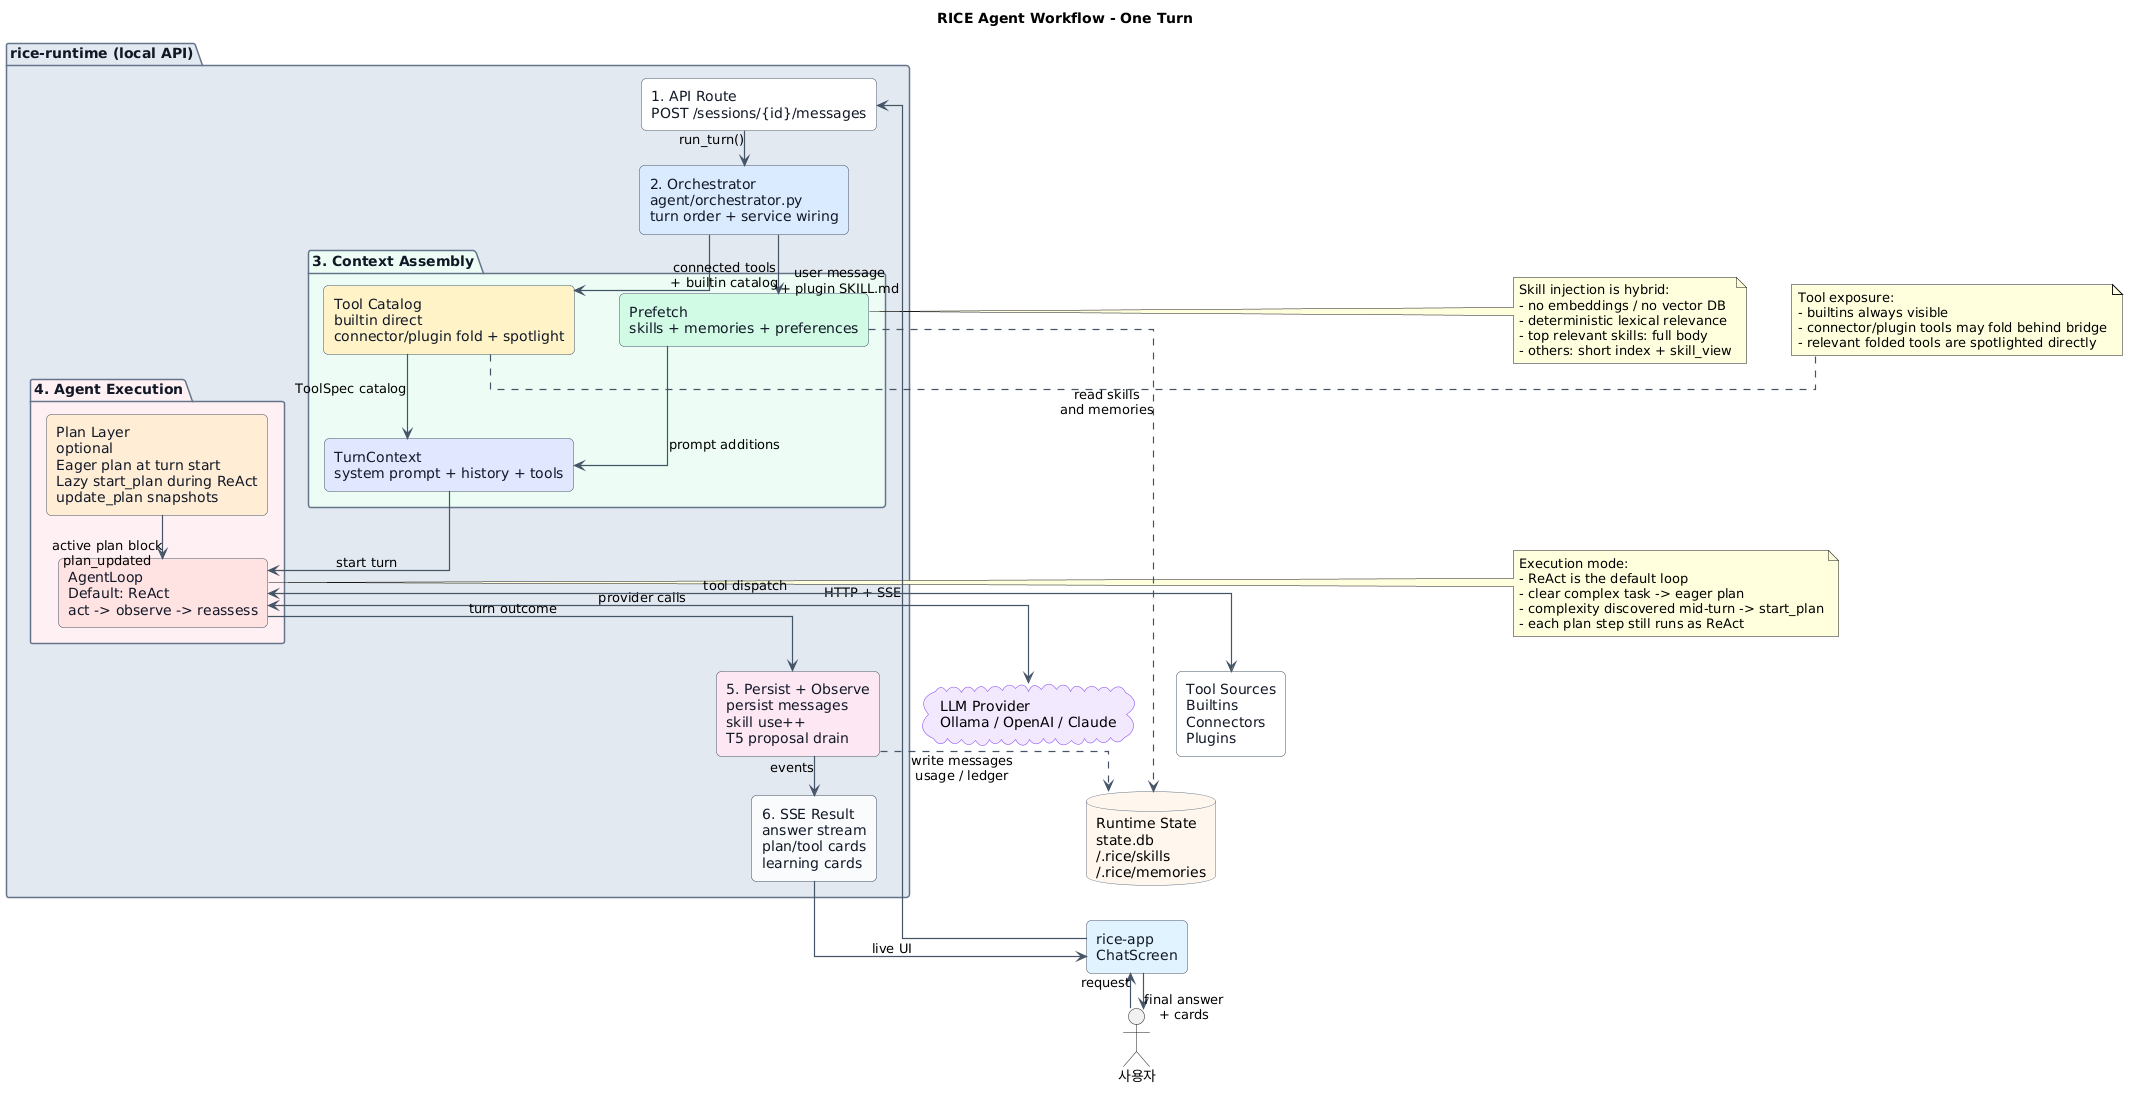

The diagram above was rendered by PlantUML. Its source (embedded in the PNG):
@startuml
title RICE Agent Workflow - One Turn

top to bottom direction

skinparam backgroundColor #FFFFFF
skinparam defaultFontName "Apple SD Gothic Neo"
skinparam shadowing false
skinparam linetype ortho
skinparam nodesep 45
skinparam ranksep 35
skinparam ArrowColor #475569
skinparam ArrowThickness 1.2
skinparam rectangle {
  BorderColor #475569
  FontColor #111827
  RoundCorner 10
}
skinparam package {
  BorderColor #64748B
  FontColor #111827
  BackgroundColor #F8FAFC
}
skinparam database {
  BorderColor #64748B
  BackgroundColor #FFF7ED
}
skinparam cloud {
  BorderColor #7C3AED
  BackgroundColor #F3E8FF
}

actor "사용자" as user
rectangle "rice-app\nChatScreen" as app #E0F2FE

package "rice-runtime (local API)" as runtime #E2E8F0 {
  rectangle "1. API Route\nPOST /sessions/{id}/messages" as api #FFFFFF

  rectangle "2. Orchestrator\nagent/orchestrator.py\nturn order + service wiring" as orch #DBEAFE

  package "3. Context Assembly" as assembly #ECFDF5 {
    rectangle "Prefetch\nskills + memories + preferences" as prefetch #D1FAE5
    rectangle "Tool Catalog\nbuiltin direct\nconnector/plugin fold + spotlight" as tools #FEF3C7
    rectangle "TurnContext\nsystem prompt + history + tools" as tc #E0E7FF
  }

  package "4. Agent Execution" as execution #FFF1F2 {
    rectangle "AgentLoop\nDefault: ReAct\nact -> observe -> reassess" as loop #FEE2E2
    rectangle "Plan Layer\noptional\nEager plan at turn start\nLazy start_plan during ReAct\nupdate_plan snapshots" as plan #FFEDD5
  }

  rectangle "5. Persist + Observe\npersist messages\nskill use++\nT5 proposal drain" as observe #FCE7F3

  rectangle "6. SSE Result\nanswer stream\nplan/tool cards\nlearning cards" as sse #F8FAFC
}

cloud "LLM Provider\nOllama / OpenAI / Claude" as llm

rectangle "Tool Sources\nBuiltins\nConnectors\nPlugins" as toolsrc #FFFFFF

database "Runtime State\nstate.db\n~/.rice/skills\n~/.rice/memories" as storage

user --> app : request
app --> api : HTTP + SSE
api --> orch : run_turn()
orch --> prefetch : user message\n+ plugin SKILL.md
orch --> tools : connected tools\n+ builtin catalog
prefetch --> tc : prompt additions
tools --> tc : ToolSpec catalog
tc --> loop : start turn

loop <--> llm : provider calls
loop <--> toolsrc : tool dispatch
plan --> loop : active plan block\nplan_updated
loop --> observe : turn outcome
observe --> sse : events
sse --> app : live UI
app --> user : final answer\n+ cards

prefetch ..> storage : read skills\nand memories
observe ..> storage : write messages\nusage / ledger

note right of prefetch
Skill injection is hybrid:
- no embeddings / no vector DB
- deterministic lexical relevance
- top relevant skills: full body
- others: short index + skill_view
end note

note right of loop
Execution mode:
- ReAct is the default loop
- clear complex task -> eager plan
- complexity discovered mid-turn -> start_plan
- each plan step still runs as ReAct
end note

note right of tools
Tool exposure:
- builtins always visible
- connector/plugin tools may fold behind bridge
- relevant folded tools are spotlighted directly
end note
@enduml